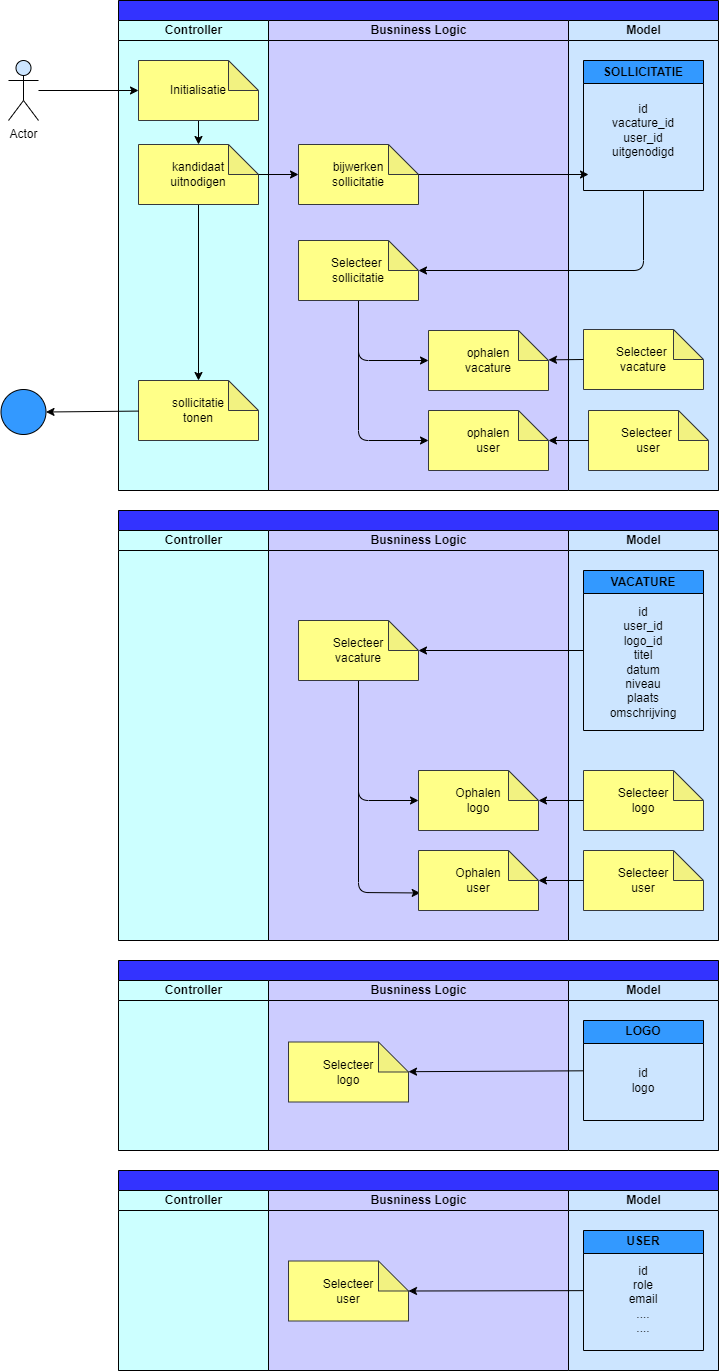

The diagram above was exported from draw.io. Its source (the exported page's mxGraphModel, read from the mxfile embedded in the PNG):
<mxGraphModel dx="1166" dy="1706" grid="1" gridSize="10" guides="1" tooltips="1" connect="1" arrows="1" fold="1" page="1" pageScale="1" pageWidth="850" pageHeight="1100" math="0" shadow="0">
  <root>
    <mxCell id="0" />
    <mxCell id="1" parent="0" />
    <mxCell id="2" value="" style="swimlane;childLayout=stackLayout;resizeParent=1;resizeParentMax=0;startSize=20;html=1;fillColor=#3333FF;strokeColor=#000000;fontColor=#000000;swimlaneFillColor=#CCCCFF;" vertex="1" parent="1">
      <mxGeometry x="160" y="-1040" width="600" height="490" as="geometry" />
    </mxCell>
    <mxCell id="3" value="&lt;font color=&quot;#000000&quot;&gt;Controller&lt;/font&gt;" style="swimlane;startSize=20;html=1;fillColor=#CCFFFF;labelBackgroundColor=none;swimlaneFillColor=#CCFFFF;strokeColor=#000000;" vertex="1" parent="2">
      <mxGeometry y="20" width="150" height="470" as="geometry" />
    </mxCell>
    <mxCell id="4" style="edgeStyle=none;html=1;exitX=0.5;exitY=1;exitDx=0;exitDy=0;exitPerimeter=0;entryX=0.5;entryY=0;entryDx=0;entryDy=0;entryPerimeter=0;strokeColor=#000000;" edge="1" parent="3" source="5" target="8">
      <mxGeometry relative="1" as="geometry" />
    </mxCell>
    <mxCell id="5" value="&lt;font color=&quot;#000000&quot;&gt;Initialisatie&lt;/font&gt;" style="shape=note;whiteSpace=wrap;html=1;backgroundOutline=1;darkOpacity=0.05;labelBackgroundColor=none;strokeColor=#36393d;fillColor=#ffff88;" vertex="1" parent="3">
      <mxGeometry x="20" y="40" width="120" height="60" as="geometry" />
    </mxCell>
    <mxCell id="6" value="&lt;font color=&quot;#000000&quot;&gt;sollicitatie&lt;br&gt;tonen&lt;br&gt;&lt;/font&gt;" style="shape=note;whiteSpace=wrap;html=1;backgroundOutline=1;darkOpacity=0.05;labelBackgroundColor=none;strokeColor=#36393d;fillColor=#ffff88;" vertex="1" parent="3">
      <mxGeometry x="20" y="360" width="120" height="60" as="geometry" />
    </mxCell>
    <mxCell id="7" style="edgeStyle=none;html=1;exitX=0.5;exitY=1;exitDx=0;exitDy=0;exitPerimeter=0;strokeColor=#000000;" edge="1" parent="3" source="8" target="6">
      <mxGeometry relative="1" as="geometry" />
    </mxCell>
    <mxCell id="8" value="&lt;font color=&quot;#000000&quot;&gt;kandidaat&lt;br&gt;uitnodigen&lt;br&gt;&lt;/font&gt;" style="shape=note;whiteSpace=wrap;html=1;backgroundOutline=1;darkOpacity=0.05;labelBackgroundColor=none;strokeColor=#36393d;fillColor=#ffff88;" vertex="1" parent="3">
      <mxGeometry x="20" y="124" width="120" height="60" as="geometry" />
    </mxCell>
    <mxCell id="9" value="&lt;font color=&quot;#000000&quot;&gt;Busniness Logic&lt;/font&gt;" style="swimlane;startSize=20;html=1;fillColor=#CCCCFF;strokeColor=#000000;" vertex="1" parent="2">
      <mxGeometry x="150" y="20" width="300" height="470" as="geometry" />
    </mxCell>
    <mxCell id="10" value="&lt;font color=&quot;#000000&quot;&gt;bijwerken&lt;br&gt;sollicitatie&lt;br&gt;&lt;/font&gt;" style="shape=note;whiteSpace=wrap;html=1;backgroundOutline=1;darkOpacity=0.05;labelBackgroundColor=none;strokeColor=#36393d;fillColor=#ffff88;" vertex="1" parent="9">
      <mxGeometry x="30" y="124" width="120" height="60" as="geometry" />
    </mxCell>
    <mxCell id="24" style="edgeStyle=none;html=1;entryX=0;entryY=0.5;entryDx=0;entryDy=0;entryPerimeter=0;strokeColor=#000000;" edge="1" parent="9" source="11" target="12">
      <mxGeometry relative="1" as="geometry">
        <Array as="points">
          <mxPoint x="90" y="340" />
        </Array>
      </mxGeometry>
    </mxCell>
    <mxCell id="25" style="edgeStyle=none;html=1;entryX=0;entryY=0.5;entryDx=0;entryDy=0;entryPerimeter=0;strokeColor=#000000;" edge="1" parent="9" source="11" target="13">
      <mxGeometry relative="1" as="geometry">
        <Array as="points">
          <mxPoint x="90" y="420" />
        </Array>
      </mxGeometry>
    </mxCell>
    <mxCell id="11" value="&lt;font color=&quot;#000000&quot;&gt;Selecteer&amp;nbsp;&lt;br&gt;sollicitatie&lt;br&gt;&lt;/font&gt;" style="shape=note;whiteSpace=wrap;html=1;backgroundOutline=1;darkOpacity=0.05;labelBackgroundColor=none;strokeColor=#36393d;fillColor=#ffff88;" vertex="1" parent="9">
      <mxGeometry x="30" y="220" width="120" height="60" as="geometry" />
    </mxCell>
    <mxCell id="12" value="&lt;font color=&quot;#000000&quot;&gt;ophalen&lt;br&gt;vacature&lt;br&gt;&lt;/font&gt;" style="shape=note;whiteSpace=wrap;html=1;backgroundOutline=1;darkOpacity=0.05;labelBackgroundColor=none;strokeColor=#36393d;fillColor=#ffff88;" vertex="1" parent="9">
      <mxGeometry x="160" y="310" width="120" height="60" as="geometry" />
    </mxCell>
    <mxCell id="13" value="&lt;font color=&quot;#000000&quot;&gt;ophalen&lt;br&gt;user&lt;br&gt;&lt;/font&gt;" style="shape=note;whiteSpace=wrap;html=1;backgroundOutline=1;darkOpacity=0.05;labelBackgroundColor=none;strokeColor=#36393d;fillColor=#ffff88;" vertex="1" parent="9">
      <mxGeometry x="160" y="390" width="120" height="60" as="geometry" />
    </mxCell>
    <mxCell id="14" value="&lt;font color=&quot;#000000&quot;&gt;Model&lt;/font&gt;" style="swimlane;startSize=20;html=1;strokeColor=#000000;swimlaneFillColor=#CCE5FF;fillColor=#CCE5FF;" vertex="1" parent="2">
      <mxGeometry x="450" y="20" width="150" height="470" as="geometry" />
    </mxCell>
    <mxCell id="15" value="SOLLICITATIE" style="swimlane;whiteSpace=wrap;html=1;labelBackgroundColor=none;strokeColor=#000000;fontColor=#000000;fillColor=#3399FF;startSize=23;" vertex="1" parent="14">
      <mxGeometry x="15" y="40" width="120" height="130" as="geometry" />
    </mxCell>
    <mxCell id="16" value="id&lt;br&gt;vacature_id&lt;br&gt;user_id&lt;br&gt;uitgenodigd" style="text;html=1;strokeColor=none;fillColor=none;align=center;verticalAlign=middle;whiteSpace=wrap;rounded=0;labelBackgroundColor=none;fontColor=#000000;" vertex="1" parent="15">
      <mxGeometry x="30" y="40" width="60" height="60" as="geometry" />
    </mxCell>
    <mxCell id="17" value="&lt;font color=&quot;#000000&quot;&gt;Selecteer&amp;nbsp;&lt;br&gt;vacature&lt;br&gt;&lt;/font&gt;" style="shape=note;whiteSpace=wrap;html=1;backgroundOutline=1;darkOpacity=0.05;labelBackgroundColor=none;strokeColor=#36393d;fillColor=#ffff88;" vertex="1" parent="14">
      <mxGeometry x="15" y="309" width="120" height="60" as="geometry" />
    </mxCell>
    <mxCell id="18" value="&lt;font color=&quot;#000000&quot;&gt;Selecteer&amp;nbsp;&lt;br&gt;user&lt;br&gt;&lt;/font&gt;" style="shape=note;whiteSpace=wrap;html=1;backgroundOutline=1;darkOpacity=0.05;labelBackgroundColor=none;strokeColor=#36393d;fillColor=#ffff88;" vertex="1" parent="14">
      <mxGeometry x="20" y="390" width="120" height="60" as="geometry" />
    </mxCell>
    <mxCell id="19" value="" style="edgeStyle=none;html=1;strokeColor=#000000;" edge="1" parent="2" source="8" target="10">
      <mxGeometry relative="1" as="geometry" />
    </mxCell>
    <mxCell id="20" style="edgeStyle=none;html=1;entryX=0;entryY=0;entryDx=120.00000000000001;entryDy=30;entryPerimeter=0;strokeColor=#000000;" edge="1" parent="2" source="15" target="11">
      <mxGeometry relative="1" as="geometry">
        <Array as="points">
          <mxPoint x="524.9999999999995" y="270" />
        </Array>
      </mxGeometry>
    </mxCell>
    <mxCell id="21" style="edgeStyle=none;html=1;exitX=0;exitY=0.5;exitDx=0;exitDy=0;exitPerimeter=0;strokeColor=#000000;" edge="1" parent="2" source="17" target="12">
      <mxGeometry relative="1" as="geometry" />
    </mxCell>
    <mxCell id="22" style="edgeStyle=none;html=1;entryX=0;entryY=0;entryDx=120;entryDy=30;entryPerimeter=0;strokeColor=#000000;" edge="1" parent="2" source="18" target="13">
      <mxGeometry relative="1" as="geometry" />
    </mxCell>
    <mxCell id="23" style="edgeStyle=none;html=1;strokeColor=#000000;" edge="1" parent="1" source="10">
      <mxGeometry relative="1" as="geometry">
        <mxPoint x="630" y="-866" as="targetPoint" />
      </mxGeometry>
    </mxCell>
    <mxCell id="26" value="" style="swimlane;childLayout=stackLayout;resizeParent=1;resizeParentMax=0;startSize=20;html=1;fillColor=#3333FF;strokeColor=#000000;fontColor=#000000;swimlaneFillColor=#CCCCFF;" vertex="1" parent="1">
      <mxGeometry x="160" y="-530" width="600" height="430" as="geometry" />
    </mxCell>
    <mxCell id="27" value="&lt;font color=&quot;#000000&quot;&gt;Controller&lt;/font&gt;" style="swimlane;startSize=20;html=1;fillColor=#CCFFFF;labelBackgroundColor=none;swimlaneFillColor=#CCFFFF;strokeColor=#000000;" vertex="1" parent="26">
      <mxGeometry y="20" width="150" height="410" as="geometry" />
    </mxCell>
    <mxCell id="28" value="&lt;font color=&quot;#000000&quot;&gt;Busniness Logic&lt;/font&gt;" style="swimlane;startSize=20;html=1;fillColor=#CCCCFF;strokeColor=#000000;" vertex="1" parent="26">
      <mxGeometry x="150" y="20" width="300" height="410" as="geometry" />
    </mxCell>
    <mxCell id="29" style="edgeStyle=none;html=1;exitX=0.5;exitY=1;exitDx=0;exitDy=0;exitPerimeter=0;entryX=0;entryY=0.5;entryDx=0;entryDy=0;entryPerimeter=0;strokeColor=#000000;fontColor=#000000;" edge="1" parent="28" source="31" target="32">
      <mxGeometry relative="1" as="geometry">
        <Array as="points">
          <mxPoint x="89.99999999999955" y="270" />
        </Array>
      </mxGeometry>
    </mxCell>
    <mxCell id="30" style="edgeStyle=none;html=1;entryX=0.014;entryY=0.708;entryDx=0;entryDy=0;entryPerimeter=0;strokeColor=#000000;" edge="1" parent="28" source="31" target="33">
      <mxGeometry relative="1" as="geometry">
        <Array as="points">
          <mxPoint x="90" y="362" />
        </Array>
      </mxGeometry>
    </mxCell>
    <mxCell id="31" value="&lt;font color=&quot;#000000&quot;&gt;Selecteer&lt;br&gt;vacature&lt;br&gt;&lt;/font&gt;" style="shape=note;whiteSpace=wrap;html=1;backgroundOutline=1;darkOpacity=0.05;labelBackgroundColor=none;strokeColor=#36393d;fillColor=#ffff88;" vertex="1" parent="28">
      <mxGeometry x="30" y="90" width="120" height="60" as="geometry" />
    </mxCell>
    <mxCell id="32" value="&lt;font color=&quot;#000000&quot;&gt;Ophalen&lt;br&gt;logo&lt;br&gt;&lt;/font&gt;" style="shape=note;whiteSpace=wrap;html=1;backgroundOutline=1;darkOpacity=0.05;labelBackgroundColor=none;strokeColor=#36393d;fillColor=#ffff88;" vertex="1" parent="28">
      <mxGeometry x="150" y="240" width="120" height="60" as="geometry" />
    </mxCell>
    <mxCell id="33" value="&lt;font color=&quot;#000000&quot;&gt;Ophalen&lt;br&gt;user&lt;br&gt;&lt;/font&gt;" style="shape=note;whiteSpace=wrap;html=1;backgroundOutline=1;darkOpacity=0.05;labelBackgroundColor=none;strokeColor=#36393d;fillColor=#ffff88;" vertex="1" parent="28">
      <mxGeometry x="150" y="320" width="120" height="60" as="geometry" />
    </mxCell>
    <mxCell id="34" value="&lt;font color=&quot;#000000&quot;&gt;Model&lt;/font&gt;" style="swimlane;startSize=20;html=1;strokeColor=#000000;swimlaneFillColor=#CCE5FF;fillColor=#CCE5FF;" vertex="1" parent="26">
      <mxGeometry x="450" y="20" width="150" height="410" as="geometry" />
    </mxCell>
    <mxCell id="35" value="VACATURE" style="swimlane;whiteSpace=wrap;html=1;labelBackgroundColor=none;strokeColor=#000000;fontColor=#000000;fillColor=#3399FF;" vertex="1" parent="34">
      <mxGeometry x="15" y="40" width="120" height="160" as="geometry" />
    </mxCell>
    <mxCell id="36" value="id&lt;br&gt;user_id&lt;br&gt;logo_id&lt;br&gt;titel&lt;br&gt;datum&lt;br&gt;niveau&lt;br&gt;plaats&lt;br&gt;omschrijving" style="text;html=1;strokeColor=none;fillColor=none;align=center;verticalAlign=middle;whiteSpace=wrap;rounded=0;labelBackgroundColor=none;fontColor=#000000;" vertex="1" parent="35">
      <mxGeometry x="30" y="27" width="60" height="130" as="geometry" />
    </mxCell>
    <mxCell id="37" value="&lt;font color=&quot;#000000&quot;&gt;Selecteer&lt;br&gt;logo&lt;/font&gt;" style="shape=note;whiteSpace=wrap;html=1;backgroundOutline=1;darkOpacity=0.05;labelBackgroundColor=none;strokeColor=#36393d;fillColor=#ffff88;" vertex="1" parent="34">
      <mxGeometry x="15" y="240" width="120" height="60" as="geometry" />
    </mxCell>
    <mxCell id="38" value="&lt;font color=&quot;#000000&quot;&gt;Selecteer&lt;br&gt;user&lt;/font&gt;" style="shape=note;whiteSpace=wrap;html=1;backgroundOutline=1;darkOpacity=0.05;labelBackgroundColor=none;strokeColor=#36393d;fillColor=#ffff88;" vertex="1" parent="34">
      <mxGeometry x="15" y="320" width="120" height="60" as="geometry" />
    </mxCell>
    <mxCell id="39" style="edgeStyle=none;html=1;strokeColor=#000000;fontColor=#000000;" edge="1" parent="26" source="35" target="31">
      <mxGeometry relative="1" as="geometry" />
    </mxCell>
    <mxCell id="40" value="" style="edgeStyle=none;html=1;strokeColor=#000000;" edge="1" parent="26" source="37" target="32">
      <mxGeometry relative="1" as="geometry" />
    </mxCell>
    <mxCell id="41" value="" style="edgeStyle=none;html=1;strokeColor=#000000;" edge="1" parent="26" source="38" target="33">
      <mxGeometry relative="1" as="geometry" />
    </mxCell>
    <mxCell id="42" value="" style="swimlane;childLayout=stackLayout;resizeParent=1;resizeParentMax=0;startSize=20;html=1;fillColor=#3333FF;strokeColor=#000000;fontColor=#000000;swimlaneFillColor=#CCCCFF;" vertex="1" parent="1">
      <mxGeometry x="160" y="-80" width="600" height="190" as="geometry" />
    </mxCell>
    <mxCell id="43" value="&lt;font color=&quot;#000000&quot;&gt;Controller&lt;/font&gt;" style="swimlane;startSize=20;html=1;fillColor=#CCFFFF;labelBackgroundColor=none;swimlaneFillColor=#CCFFFF;strokeColor=#000000;" vertex="1" parent="42">
      <mxGeometry y="20" width="150" height="170" as="geometry" />
    </mxCell>
    <mxCell id="44" value="&lt;font color=&quot;#000000&quot;&gt;Busniness Logic&lt;/font&gt;" style="swimlane;startSize=20;html=1;fillColor=#CCCCFF;strokeColor=#000000;" vertex="1" parent="42">
      <mxGeometry x="150" y="20" width="300" height="170" as="geometry" />
    </mxCell>
    <mxCell id="45" value="&lt;font color=&quot;#000000&quot;&gt;Selecteer&lt;br&gt;logo&lt;/font&gt;" style="shape=note;whiteSpace=wrap;html=1;backgroundOutline=1;darkOpacity=0.05;labelBackgroundColor=none;strokeColor=#36393d;fillColor=#ffff88;" vertex="1" parent="44">
      <mxGeometry x="20.000000000000455" y="61.5" width="120" height="60" as="geometry" />
    </mxCell>
    <mxCell id="46" value="&lt;font color=&quot;#000000&quot;&gt;Model&lt;/font&gt;" style="swimlane;startSize=20;html=1;strokeColor=#000000;swimlaneFillColor=#CCE5FF;fillColor=#CCE5FF;" vertex="1" parent="42">
      <mxGeometry x="450" y="20" width="150" height="170" as="geometry" />
    </mxCell>
    <mxCell id="47" value="LOGO" style="swimlane;whiteSpace=wrap;html=1;labelBackgroundColor=none;strokeColor=#000000;fontColor=#000000;fillColor=#3399FF;" vertex="1" parent="46">
      <mxGeometry x="15" y="40" width="120" height="100" as="geometry" />
    </mxCell>
    <mxCell id="48" value="id&lt;br&gt;logo" style="text;html=1;strokeColor=none;fillColor=none;align=center;verticalAlign=middle;whiteSpace=wrap;rounded=0;labelBackgroundColor=none;fontColor=#000000;" vertex="1" parent="47">
      <mxGeometry x="30" y="21.5" width="60" height="77" as="geometry" />
    </mxCell>
    <mxCell id="49" style="edgeStyle=none;html=1;strokeColor=#000000;" edge="1" parent="42" source="47" target="45">
      <mxGeometry relative="1" as="geometry" />
    </mxCell>
    <mxCell id="50" value="" style="swimlane;childLayout=stackLayout;resizeParent=1;resizeParentMax=0;startSize=20;html=1;fillColor=#3333FF;strokeColor=#000000;fontColor=#000000;swimlaneFillColor=#CCCCFF;" vertex="1" parent="1">
      <mxGeometry x="160" y="130" width="600" height="200" as="geometry" />
    </mxCell>
    <mxCell id="51" value="&lt;font color=&quot;#000000&quot;&gt;Controller&lt;/font&gt;" style="swimlane;startSize=20;html=1;fillColor=#CCFFFF;labelBackgroundColor=none;swimlaneFillColor=#CCFFFF;strokeColor=#000000;" vertex="1" parent="50">
      <mxGeometry y="20" width="150" height="180" as="geometry" />
    </mxCell>
    <mxCell id="52" value="&lt;font color=&quot;#000000&quot;&gt;Busniness Logic&lt;/font&gt;" style="swimlane;startSize=20;html=1;fillColor=#CCCCFF;strokeColor=#000000;" vertex="1" parent="50">
      <mxGeometry x="150" y="20" width="300" height="180" as="geometry" />
    </mxCell>
    <mxCell id="53" value="&lt;font color=&quot;#000000&quot;&gt;Selecteer&lt;br&gt;user&lt;/font&gt;" style="shape=note;whiteSpace=wrap;html=1;backgroundOutline=1;darkOpacity=0.05;labelBackgroundColor=none;strokeColor=#36393d;fillColor=#ffff88;" vertex="1" parent="52">
      <mxGeometry x="20.000000000000455" y="70.5" width="120" height="60" as="geometry" />
    </mxCell>
    <mxCell id="54" value="&lt;font color=&quot;#000000&quot;&gt;Model&lt;/font&gt;" style="swimlane;startSize=20;html=1;strokeColor=#000000;swimlaneFillColor=#CCE5FF;fillColor=#CCE5FF;" vertex="1" parent="50">
      <mxGeometry x="450" y="20" width="150" height="180" as="geometry" />
    </mxCell>
    <mxCell id="55" value="USER" style="swimlane;whiteSpace=wrap;html=1;labelBackgroundColor=none;strokeColor=#000000;fontColor=#000000;fillColor=#3399FF;" vertex="1" parent="54">
      <mxGeometry x="15" y="40" width="120" height="120" as="geometry" />
    </mxCell>
    <mxCell id="56" value="id&lt;br&gt;role&lt;br&gt;email&lt;br&gt;....&lt;br&gt;...." style="text;html=1;strokeColor=none;fillColor=none;align=center;verticalAlign=middle;whiteSpace=wrap;rounded=0;labelBackgroundColor=none;fontColor=#000000;" vertex="1" parent="55">
      <mxGeometry x="30" y="30" width="60" height="77" as="geometry" />
    </mxCell>
    <mxCell id="57" style="edgeStyle=none;html=1;entryX=0;entryY=0;entryDx=120;entryDy=30;entryPerimeter=0;strokeColor=#000000;" edge="1" parent="50" source="55" target="53">
      <mxGeometry relative="1" as="geometry" />
    </mxCell>
    <mxCell id="60" style="edgeStyle=none;html=1;entryX=0;entryY=0.5;entryDx=0;entryDy=0;entryPerimeter=0;strokeColor=#000000;" edge="1" parent="1" source="58" target="5">
      <mxGeometry relative="1" as="geometry" />
    </mxCell>
    <mxCell id="58" value="Actor" style="shape=umlActor;verticalLabelPosition=bottom;verticalAlign=top;html=1;outlineConnect=0;labelBackgroundColor=none;strokeColor=#000000;fontColor=#000000;fillColor=#CCE5FF;" vertex="1" parent="1">
      <mxGeometry x="50" y="-980" width="30" height="60" as="geometry" />
    </mxCell>
    <mxCell id="59" value="" style="ellipse;whiteSpace=wrap;html=1;aspect=fixed;labelBackgroundColor=none;strokeColor=#000000;fontColor=#000000;fillColor=#3399FF;" vertex="1" parent="1">
      <mxGeometry x="42.5" y="-651" width="45" height="45" as="geometry" />
    </mxCell>
    <mxCell id="61" style="edgeStyle=none;html=1;entryX=1;entryY=0.5;entryDx=0;entryDy=0;strokeColor=#000000;" edge="1" parent="1" source="6" target="59">
      <mxGeometry relative="1" as="geometry" />
    </mxCell>
  </root>
</mxGraphModel>